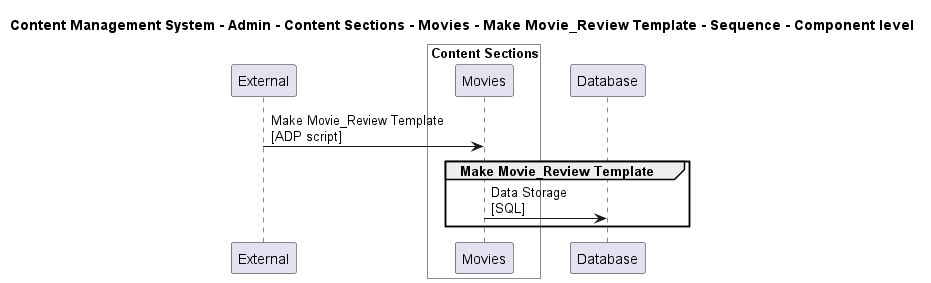

The diagram above was rendered by PlantUML. Its source (embedded in the PNG):
@startuml

title Content Management System - Admin - Content Sections - Movies - Make Movie_Review Template - Sequence - Component level

participant "External" as C4InterFlow.SoftwareSystems.ExternalSystem

box "Admin" #White
    
box "Content Sections" #White
    participant "Movies" as ContentManagementSystem.SoftwareSystems.Admin.Containers.ContentSections.Components.Movies
end box

end box

participant "Database" as ContentManagementSystem.SoftwareSystems.Database

C4InterFlow.SoftwareSystems.ExternalSystem -> ContentManagementSystem.SoftwareSystems.Admin.Containers.ContentSections.Components.Movies : Make Movie_Review Template\n[ADP script]
group Make Movie_Review Template
ContentManagementSystem.SoftwareSystems.Admin.Containers.ContentSections.Components.Movies -> ContentManagementSystem.SoftwareSystems.Database : Data Storage\n[SQL]
end


@enduml